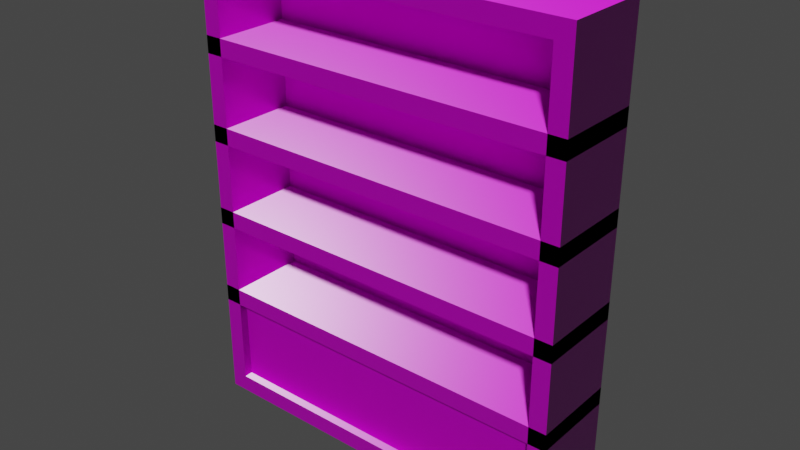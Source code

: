 # Source: Bookshelf.blend  (saved by Blender 3.5.10; exported with 4.5.12 LTS)
import bpy
from mathutils import Matrix  # noqa: F401  (used for matrix-valued properties, if any)

bpy.ops.wm.read_factory_settings(use_empty=True)
scene = bpy.context.scene
scene.name = 'Scene'

# ---- collections
col_collection = bpy.data.collections.new('Collection'); scene.collection.children.link(col_collection)

# ---- images (referenced by path relative to the original .blend; pixels are not part of the script)
import os
ASSET_DIR = os.environ.get("B2B_ASSET_DIR", "")  # directory of the original .blend (textures are referenced by path, not embedded)
HERE = os.path.dirname(os.path.abspath(__file__))  # packed textures are extracted next to this script under _unpacked/

def load_image(name, relpath, width, height, colorspace="sRGB"):
    """Load a texture the original file referenced (path relative to the .blend, or extracted next to this script)."""
    p = next((c for c in (os.path.join(HERE, relpath), os.path.join(ASSET_DIR, relpath)) if relpath and os.path.exists(c)), "")
    if p:
        img = bpy.data.images.load(p, check_existing=True)
        img.name = name
    else:  # same state as the original file: an image datablock whose file is absent (Cycles renders it pink)
        img = bpy.data.images.new(name, width, height)
        img.source = "FILE"
        img.filepath = "//" + (relpath or name)
    img.colorspace_settings.name = colorspace
    return img
img_laminate_floor_02_diff_1k_jpg = load_image('laminate_floor_02_diff_1k.jpg', 'laminate_floor_02_diff_1k.jpg', 1024, 1024, 'sRGB')
img_laminate_floor_02_rough_1k_exr = load_image('laminate_floor_02_rough_1k.exr', 'laminate_floor_02_rough_1k.exr', 1024, 1024, 'Non-Color')
img_laminate_floor_02_nor_gl_1k_exr = load_image('laminate_floor_02_nor_gl_1k.exr', 'laminate_floor_02_nor_gl_1k.exr', 1024, 1024, 'Non-Color')

# ---- materials (node trees are filled in below, after node groups)
mat_material = bpy.data.materials.new('Material')
mat_material.alpha_threshold = 0.0
mat_material.use_transparent_shadow = False
mat_material.roughness = 0.5
mat_material.line_color = (0.0, 0.0, 0.0, 1.0)

# ---- material node trees
mat_material.use_nodes = True; mat_material.node_tree.nodes.clear()
_N = mat_material.node_tree.nodes; _L = mat_material.node_tree.links
n0 = _N.new('ShaderNodeOutputMaterial'); n0.name = 'Material Output'; n0.location = (300, 300)
n1 = _N.new('ShaderNodeBsdfPrincipled'); n1.name = 'Principled BSDF'; n1.location = (10, 300)
n1.distribution = 'GGX'
n1.subsurface_method = 'RANDOM_WALK_SKIN'
n1.inputs[3].default_value = 1.45
n1.inputs[27].default_value = (0.0, 0.0, 0.0, 1.0)
n1.inputs[28].default_value = 1.0
n2 = _N.new('ShaderNodeTexImage'); n2.name = 'Image Texture'; n2.location = (88, -30)
n2.label = 'Base Color'
n2.image = img_laminate_floor_02_diff_1k_jpg
n3 = _N.new('ShaderNodeTexImage'); n3.name = 'Image Texture.001'; n3.location = (88, -310)
n3.label = 'Roughness'
n3.image = img_laminate_floor_02_rough_1k_exr
n4 = _N.new('ShaderNodeTexImage'); n4.name = 'Image Texture.002'; n4.location = (88, -590)
n4.label = 'Normal'
n4.image = img_laminate_floor_02_nor_gl_1k_exr
n5 = _N.new('ShaderNodeNormalMap'); n5.name = 'Normal Map'; n5.location = (-240, -60)
n6 = _N.new('ShaderNodeMapping'); n6.name = 'Mapping'; n6.location = (230, -30)
n7 = _N.new('NodeReroute'); n7.name = 'Reroute'; n7.location = (38, -485)
n7.width = 16
n7.socket_idname = 'NodeSocketVector'
n8 = _N.new('ShaderNodeTexCoord'); n8.name = 'Texture Coordinate'; n8.location = (30, -30)
n9 = _N.new('NodeFrame'); n9.name = 'Frame'; n9.location = (-1270, 330)
n9.label = 'Mapping'
n9.width = 400
n10 = _N.new('NodeFrame'); n10.name = 'Frame.001'; n10.location = (-628, 530)
n10.label = 'Textures'
n10.width = 358
n2.parent = n10
n3.parent = n10
n4.parent = n10
n6.parent = n9
n7.parent = n10
n8.parent = n9
_L.new(n1.outputs[0], n0.inputs[0])
_L.new(n2.outputs[0], n1.inputs[0])
_L.new(n3.outputs[0], n1.inputs[2])
_L.new(n4.outputs[0], n5.inputs[1])
_L.new(n5.outputs[0], n1.inputs[5])
_L.new(n7.outputs[0], n2.inputs[0])
_L.new(n7.outputs[0], n3.inputs[0])
_L.new(n7.outputs[0], n4.inputs[0])
_L.new(n6.outputs[0], n7.inputs[0])
_L.new(n8.outputs[2], n6.inputs[0])
n0.is_active_output = True

# ---- world
world_world = bpy.data.worlds.new('World'); scene.world = world_world
world_world.use_nodes = True; world_world.node_tree.nodes.clear()
_N = world_world.node_tree.nodes; _L = world_world.node_tree.links
n0 = _N.new('ShaderNodeOutputWorld'); n0.name = 'World Output'; n0.location = (300, 300)
n1 = _N.new('ShaderNodeBackground'); n1.name = 'Background'; n1.location = (10, 300)
n1.inputs[0].default_value = (0.05088, 0.05088, 0.05088, 1.0)
_L.new(n1.outputs[0], n0.inputs[0])
n0.is_active_output = True
world_world.color = (0.05088, 0.05088, 0.05088)
world_world.use_sun_shadow = False
world_world.sun_shadow_jitter_overblur = 0.0

# ---- meshes
me_cube_002 = bpy.data.meshes.new('Cube.002')
me_cube_002.from_pydata([(-2.0, -0.5, 0.2), (-2.0, -0.5, 1.2), (-2.0, -0.4, 0.2), (2.0, -0.4, 0.2), (2.0, -0.5, 0.2), (2.0, -0.5, 1.2), (2.0, -0.4, 1.2), (-2.0, -0.4, 1.2), (-2.0, -0.5, 2.2), (-2.0, 0.4, 2.2), (2.0, 0.4, 2.2), (2.0, -0.5, 2.2), (-2.0, -0.5, 3.2), (-2.0, 0.4, 3.2), (2.0, 0.4, 3.2), (2.0, -0.5, 3.2), (-2.0, -0.5, 4.2), (-2.0, 0.4, 4.2), (2.0, 0.4, 4.2), (2.0, -0.5, 4.2), (-2.0, -0.5, 5.2), (-2.0, 0.4, 5.2), (2.0, 0.4, 5.2), (2.0, -0.5, 5.2), (-2.0, -0.5, 1.4), (-2.0, 0.4, 1.4), (2.0, 0.4, 1.4), (2.0, -0.5, 1.4), (-2.0, -0.5, 2.4), (-2.0, 0.4, 2.4), (2.0, 0.4, 2.4), (2.0, -0.5, 2.4), (-2.0, -0.5, 3.4), (-2.0, 0.4, 3.4), (2.0, 0.4, 3.4), (2.0, -0.5, 3.4), (-2.0, -0.5, 4.4), (-2.0, 0.4, 4.4), (2.0, 0.4, 4.4), (2.0, -0.5, 4.4), (-2.0, -0.5, 5.4), (2.0, 0.5, 5.4), (-2.0, 0.5, 5.4), (2.0, -0.5, 5.4), (2.2, 0.5, 2.2), (-2.2, -0.5, 0.2), (-2.2, -0.5, 1.2), (2.2, 0.5, 1.2), (-2.2, -0.5, 2.2), (2.2, 0.5, 0.2), (-2.2, -0.5, 4.2), (-2.2, 0.5, 5.4), (-2.2, -0.5, 3.2), (-2.2, 0.5, 4.4), (-2.2, -0.5, 5.2), (-2.2, 0.5, 3.4), (-2.2, -0.5, 1.4), (-2.2, 0.5, 2.4), (-2.2, -0.5, 2.4), (-2.2, 0.5, 1.4), (-2.2, -0.5, 3.4), (-2.2, 0.5, 5.2), (-2.2, -0.5, 4.4), (-2.2, 0.5, 3.2), (-2.2, -0.5, 5.4), (-2.2, 0.5, 4.2), (2.2, 0.5, 0.0), (2.0, 0.5, 0.0), (2.2, -0.5, 0.2), (2.2, -0.5, 1.2), (-2.2, 0.5, 0.0), (2.2, -0.5, 2.2), (-2.0, 0.5, 0.0), (2.2, -0.5, 3.2), (2.2, 0.5, 5.4), (2.2, -0.5, 4.2), (2.2, 0.5, 4.4), (2.2, -0.5, 5.2), (2.2, 0.5, 3.4), (2.2, -0.5, 1.4), (2.2, 0.5, 2.4), (2.2, -0.5, 2.4), (2.2, 0.5, 1.4), (2.2, -0.5, 3.4), (2.2, 0.5, 5.2), (2.2, -0.5, 4.4), (2.2, 0.5, 4.2), (2.2, -0.5, 5.4), (-2.2, 0.5, 1.2), (-2.0, -0.5, 0.0), (-2.2, -0.5, 0.0), (-2.2, 0.5, 0.2), (2.0, -0.5, 0.0), (2.2, -0.5, 0.0), (2.2, 0.5, 3.2), (-2.2, 0.5, 2.2)], [], [(24, 56, 46, 1), (15, 11, 71, 73), (5, 1, 7, 6), (46, 56, 59, 88), (0, 1, 46, 45), (5, 4, 68, 69), (29, 30, 14, 13), (3, 6, 7, 2), (16, 20, 54, 50), (20, 23, 43, 40), (25, 26, 10, 9), (27, 26, 25, 24), (5, 27, 24, 1), (31, 30, 29, 28), (11, 31, 28, 8), (1, 0, 2, 7), (35, 34, 33, 32), (0, 45, 90, 89), (15, 35, 32, 12), (39, 38, 37, 36), (19, 75, 85, 39), (19, 39, 36, 16), (85, 75, 86, 76), (20, 40, 64, 54), (89, 90, 70, 72), (68, 93, 66, 49), (79, 69, 47, 82), (54, 64, 51, 61), (69, 68, 49, 47), (50, 54, 61, 65), (43, 87, 74, 41), (45, 46, 88, 91), (87, 77, 84, 74), (77, 75, 86, 84), (50, 62, 53, 65), (8, 12, 52, 48), (1, 8, 48, 46), (12, 16, 50, 52), (28, 58, 48, 8), (36, 62, 50, 16), (32, 60, 52, 12), (75, 73, 94, 86), (52, 60, 55, 63), (48, 52, 63, 95), (40, 43, 41, 42), (93, 92, 67, 66), (83, 73, 94, 78), (48, 58, 57, 95), (92, 89, 72, 67), (73, 71, 44, 94), (64, 40, 42, 51), (11, 5, 69, 71), (19, 15, 73, 75), (5, 69, 79, 27), (0, 4, 3, 2), (4, 5, 6, 3), (15, 73, 83, 35), (81, 71, 44, 80), (23, 19, 75, 77), (11, 71, 81, 31), (43, 23, 77, 87), (52, 50, 65, 63), (90, 45, 91, 70), (46, 48, 95, 88), (68, 4, 92, 93), (71, 69, 47, 44), (4, 0, 89, 92), (8, 24, 25, 9), (12, 28, 29, 13), (16, 32, 33, 17), (21, 20, 36, 37), (22, 38, 39, 23), (19, 18, 34, 35), (14, 30, 31, 15), (10, 26, 27, 11), (33, 34, 18, 17), (37, 38, 22, 21), (20, 21, 22, 23), (16, 17, 18, 19), (12, 13, 14, 15), (8, 9, 10, 11), (91, 88, 95, 63, 65, 61, 51, 42, 41, 74, 84, 86, 94, 44, 47, 49, 66, 67, 72, 70)])
_uv = me_cube_002.uv_layers.new(name='UVMap')
_uv.uv.foreach_set('vector', [0.1296, 0.2593, 0.09259, 0.2593, 0.09259, 0.2222, 0.1296, 0.2222, 0.8704, 0.5926, 0.8704, 0.4074, 0.9074, 0.4074, 0.9074, 0.5926, 0.8704, 0.4074, 0.1296, 0.4074, 0.1296, 0.4259, 0.8704, 0.4259, 0.4074, 0.2222, 0.4074, 0.2593, 0.5926, 0.2593, 0.5926, 0.2222, 0.1296, 0.03704, 0.1296, 0.2222, 0.09259, 0.2222, 0.09259, 0.03704, 0.8704, 0.2222, 0.8704, 0.03704, 0.9074, 0.03704, 0.9074, 0.2222, 0.1296, 0.4444, 0.8704, 0.4444, 0.8704, 0.5926, 0.1296, 0.5926, 0.8704, 0.03704, 0.8704, 0.2222, 0.1296, 0.2222, 0.1296, 0.03704, 0.1296, 0.7778, 0.1296, 0.963, 0.09259, 0.963, 0.09259, 0.7778, 0.1296, 0.963, 0.8704, 0.963, 0.8704, 1.0, 0.1296, 1.0, 0.1296, 0.2593, 0.8704, 0.2593, 0.8704, 0.4074, 0.1296, 0.4074, 0.8704, 0.4861, 0.8704, 0.6528, 0.1296, 0.6529, 0.1296, 0.4862, 0.8704, 0.2222, 0.8704, 0.2593, 0.1296, 0.2593, 0.1296, 0.2222, 0.8704, 0.4861, 0.8704, 0.6528, 0.1296, 0.6529, 0.1296, 0.4862, 0.8704, 0.4074, 0.8704, 0.4444, 0.1296, 0.4444, 0.1296, 0.4074, 0.4074, 0.2222, 0.4074, 0.03704, 0.4259, 0.03704, 0.4259, 0.2222, 0.8704, 0.4861, 0.8704, 0.6528, 0.1296, 0.6529, 0.1296, 0.4862, 0.1296, 0.03704, 0.09259, 0.03704, 0.09259, 0.0, 0.1296, 0.0, 0.8704, 0.5926, 0.8704, 0.6296, 0.1296, 0.6296, 0.1296, 0.5926, 0.8704, 0.4861, 0.8704, 0.6528, 0.1296, 0.6529, 0.1296, 0.4862, 0.8704, 0.7778, 0.9074, 0.7778, 0.9074, 0.8148, 0.8704, 0.8148, 0.8704, 0.7778, 0.8704, 0.8148, 0.1296, 0.8148, 0.1296, 0.7778, 0.4074, 0.8148, 0.4074, 0.7778, 0.5926, 0.7778, 0.5926, 0.8148, 0.1296, 0.963, 0.1296, 1.0, 0.09259, 1.0, 0.09259, 0.963, 0.1296, 0.4074, 0.09259, 0.4074, 0.09259, 0.5926, 0.1296, 0.5926, 0.4074, 0.03704, 0.4074, 0.0, 0.5926, 0.0, 0.5926, 0.03704, 0.4074, 0.2593, 0.4074, 0.2222, 0.5926, 0.2222, 0.5926, 0.2593, 0.4074, 0.963, 0.4074, 1.0, 0.5926, 1.0, 0.5926, 0.963, 0.4074, 0.2222, 0.4074, 0.03704, 0.5926, 0.03704, 0.5926, 0.2222, 0.4074, 0.7778, 0.4074, 0.963, 0.5926, 0.963, 0.5926, 0.7778, 0.8704, 0.4074, 0.9074, 0.4074, 0.9074, 0.5926, 0.8704, 0.5926, 0.4074, 0.03704, 0.4074, 0.2222, 0.5926, 0.2222, 0.5926, 0.03704, 0.4074, 1.0, 0.4074, 0.963, 0.5926, 0.963, 0.5926, 1.0, 0.4074, 0.963, 0.4074, 0.7778, 0.5926, 0.7778, 0.5926, 0.963, 0.4074, 0.7778, 0.4074, 0.8148, 0.5926, 0.8148, 0.5926, 0.7778, 0.1296, 0.4074, 0.1296, 0.5926, 0.09259, 0.5926, 0.09259, 0.4074, 0.1296, 0.2222, 0.1296, 0.4074, 0.09259, 0.4074, 0.09259, 0.2222, 0.1296, 0.5926, 0.1296, 0.7778, 0.09259, 0.7778, 0.09259, 0.5926, 0.1296, 0.4444, 0.09259, 0.4444, 0.09259, 0.4074, 0.1296, 0.4074, 0.1296, 0.8148, 0.09259, 0.8148, 0.09259, 0.7778, 0.1296, 0.7778, 0.1296, 0.6296, 0.09259, 0.6296, 0.09259, 0.5926, 0.1296, 0.5926, 0.4074, 0.7778, 0.4074, 0.5926, 0.5926, 0.5926, 0.5926, 0.7778, 0.4074, 0.5926, 0.4074, 0.6296, 0.5926, 0.6296, 0.5926, 0.5926, 0.4074, 0.4074, 0.4074, 0.5926, 0.5926, 0.5926, 0.5926, 0.4074, 0.1296, 0.4862, 0.8704, 0.4861, 0.8704, 0.6713, 0.1296, 0.6714, 0.9074, 0.4074, 0.8704, 0.4074, 0.8704, 0.5926, 0.9074, 0.5926, 0.4074, 0.6296, 0.4074, 0.5926, 0.5926, 0.5926, 0.5926, 0.6296, 0.4074, 0.4074, 0.4074, 0.4444, 0.5926, 0.4444, 0.5926, 0.4074, 0.8704, 0.4074, 0.1296, 0.4074, 0.1296, 0.5926, 0.8704, 0.5926, 0.4074, 0.5926, 0.4074, 0.4074, 0.5926, 0.4074, 0.5926, 0.5926, 0.09259, 0.4074, 0.1296, 0.4074, 0.1296, 0.5926, 0.09259, 0.5926, 0.8704, 0.4074, 0.8704, 0.2222, 0.9074, 0.2222, 0.9074, 0.4074, 0.8704, 0.7778, 0.8704, 0.5926, 0.9074, 0.5926, 0.9074, 0.7778, 0.8704, 0.2222, 0.9074, 0.2222, 0.9074, 0.2593, 0.8704, 0.2593, 0.1296, 0.4074, 0.8704, 0.4074, 0.8704, 0.4259, 0.1296, 0.4259, 0.4074, 0.03704, 0.4074, 0.2222, 0.4259, 0.2222, 0.4259, 0.03704, 0.8704, 0.5926, 0.9074, 0.5926, 0.9074, 0.6296, 0.8704, 0.6296, 0.4074, 0.4444, 0.4074, 0.4074, 0.5926, 0.4074, 0.5926, 0.4444, 0.8704, 0.963, 0.8704, 0.7778, 0.9074, 0.7778, 0.9074, 0.963, 0.8704, 0.4074, 0.9074, 0.4074, 0.9074, 0.4444, 0.8704, 0.4444, 0.8704, 1.0, 0.8704, 0.963, 0.9074, 0.963, 0.9074, 1.0, 0.4074, 0.5926, 0.4074, 0.7778, 0.5926, 0.7778, 0.5926, 0.5926, 0.4074, 0.0, 0.4074, 0.03704, 0.5926, 0.03704, 0.5926, 0.0, 0.4074, 0.2222, 0.4074, 0.4074, 0.5926, 0.4074, 0.5926, 0.2222, 0.9074, 0.03704, 0.8704, 0.03704, 0.8704, 0.0, 0.9074, 0.0, 0.4074, 0.4074, 0.4074, 0.2222, 0.5926, 0.2222, 0.5926, 0.4074, 0.8704, 0.03704, 0.1296, 0.03704, 0.1296, 0.0, 0.8704, 0.0, 0.4074, 0.4074, 0.4074, 0.2593, 0.5741, 0.2593, 0.5741, 0.4074, 0.4074, 0.5926, 0.4074, 0.4444, 0.5741, 0.4444, 0.5741, 0.5926, 0.4074, 0.7778, 0.4074, 0.6296, 0.5741, 0.6296, 0.5741, 0.7778, 0.5741, 0.963, 0.4074, 0.963, 0.4074, 0.8148, 0.5741, 0.8148, 0.5741, 0.963, 0.5741, 0.8148, 0.4074, 0.8148, 0.4074, 0.963, 0.4074, 0.7778, 0.5741, 0.7778, 0.5741, 0.6296, 0.4074, 0.6296, 0.5741, 0.5926, 0.5741, 0.4444, 0.4074, 0.4444, 0.4074, 0.5926, 0.5741, 0.4074, 0.5741, 0.2593, 0.4074, 0.2593, 0.4074, 0.4074, 0.1296, 0.6296, 0.8704, 0.6296, 0.8704, 0.7778, 0.1296, 0.7778, 0.1296, 0.8148, 0.8704, 0.8148, 0.8704, 0.963, 0.1296, 0.963, 0.1296, 0.4074, 0.1296, 0.5741, 0.8704, 0.5741, 0.8704, 0.4074, 0.1296, 0.4074, 0.1296, 0.5741, 0.8704, 0.5741, 0.8704, 0.4074, 0.1296, 0.4074, 0.1296, 0.5741, 0.8704, 0.5741, 0.8704, 0.4074, 0.1296, 0.4074, 0.1296, 0.5741, 0.8704, 0.5741, 0.8704, 0.4074, 0.09259, 0.03704, 0.09259, 0.2222, 0.09259, 0.4074, 0.09259, 0.5926, 0.09259, 0.7778, 0.09259, 0.963, 0.09259, 1.0, 0.1296, 1.0, 0.8704, 1.0, 0.9074, 1.0, 0.9074, 0.963, 0.9074, 0.7778, 0.9074, 0.5926, 0.9074, 0.4074, 0.9074, 0.2222, 0.9074, 0.03704, 0.9074, 0.0, 0.8704, 0.0, 0.1296, 0.0, 0.09259, 0.0])
me_cube_002.materials.append(mat_material)
me_cube_002.update()

# ---- objects
ob_bookshelf = bpy.data.objects.new('Bookshelf', me_cube_002)

# ---- transforms, parenting, visibility, modifiers, constraints
ob_bookshelf.location = (0.0, 0.0, 0.0)

# ---- collection membership
col_collection.objects.link(ob_bookshelf)

# ---- scene / render settings (as saved in the file)
scene.frame_start = 1; scene.frame_end = 250; scene.frame_set(1)
scene.render.engine = 'BLENDER_EEVEE_NEXT'
scene.cycles.sampling_pattern = 'TABULATED_SOBOL'
scene.view_settings.view_transform = 'Filmic'
bpy.context.view_layer.update()

# ---- added for rendering (the .blend has no active camera and no usable light): camera, sun
cam_auto = bpy.data.cameras.new('AutoCamera')
cam_auto.lens = 50.0
cam_auto.sensor_width = 36.0
cam_auto.clip_end = 1000.0
ob_auto_camera = bpy.data.objects.new('AutoCamera', cam_auto)
scene.collection.objects.link(ob_auto_camera)
ob_auto_camera.location = (6.51085, -7.81302, 7.90868)
ob_auto_camera.rotation_euler = (1.09748, -7.21219e-08, 0.694738)
scene.camera = ob_auto_camera
light_auto_sun = bpy.data.lights.new('AutoSun', 'SUN')
light_auto_sun.energy = 3.0
light_auto_sun.angle = 0.0523599
ob_auto_sun = bpy.data.objects.new('AutoSun', light_auto_sun)
scene.collection.objects.link(ob_auto_sun)
ob_auto_sun.rotation_euler = (0.872665, 0.174533, 0.523599)
bpy.context.view_layer.update()
